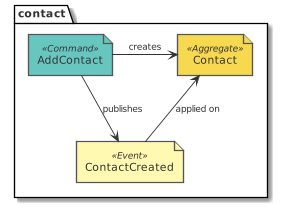

The diagram above was rendered by PlantUML. Its source (embedded in the PNG):
@startuml design_contact_eventstorming_add
!include common.puml
!include ../.gdiag/plantuml-libs/eventstorming/eventstorming-all.puml
package contact {
  command('AddContact')
  aggregate('Contact')
  event('ContactCreated')
}
AddContact -r-> Contact : creates
AddContact --> ContactCreated : publishes
ContactCreated -u-> Contact : applied on
@enduml